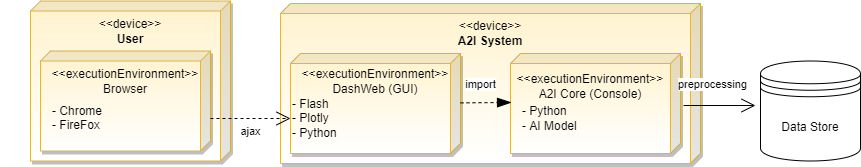

The diagram above was exported from draw.io. Its source (the exported page's mxGraphModel, read from the mxfile embedded in the PNG):
<mxGraphModel dx="1422" dy="772" grid="1" gridSize="10" guides="1" tooltips="1" connect="1" arrows="1" fold="1" page="1" pageScale="1" pageWidth="827" pageHeight="1169" math="0" shadow="0">
  <root>
    <mxCell id="0" />
    <mxCell id="1" parent="0" />
    <object label="" id="jWmTPn_ve8bPemw-gMev-2">
      <mxCell style="shape=cube;whiteSpace=wrap;html=1;boundedLbl=1;backgroundOutline=1;darkOpacity=0.05;darkOpacity2=0.1;sketch=0;shadow=1;fillColor=#fff2cc;strokeColor=#d6b656;gradientColor=#ffffff;flipH=1;size=10;" parent="1" vertex="1">
        <mxGeometry x="130" y="257.5" width="200" height="160" as="geometry" />
      </mxCell>
    </object>
    <UserObject label="&amp;lt;&amp;lt;device&amp;gt;&amp;gt;&lt;br&gt;&lt;b&gt;User&lt;/b&gt;" placeholders="1" name="Variable" id="jWmTPn_ve8bPemw-gMev-5">
      <mxCell style="text;html=1;strokeColor=none;fillColor=none;align=center;verticalAlign=middle;whiteSpace=wrap;overflow=hidden;shadow=1;sketch=0;" parent="1" vertex="1">
        <mxGeometry x="190" y="267.5" width="80" height="40" as="geometry" />
      </mxCell>
    </UserObject>
    <object label="" id="jWmTPn_ve8bPemw-gMev-6">
      <mxCell style="shape=cube;whiteSpace=wrap;html=1;boundedLbl=1;backgroundOutline=1;darkOpacity=0.05;darkOpacity2=0.1;sketch=0;shadow=1;fillColor=#fff2cc;strokeColor=#d6b656;gradientColor=#ffffff;flipH=1;size=10;" parent="1" vertex="1">
        <mxGeometry x="140" y="307.5" width="170" height="100" as="geometry" />
      </mxCell>
    </object>
    <UserObject label="&amp;lt;&amp;lt;executionEnvironment&amp;gt;&amp;gt;&lt;br&gt;Browser" placeholders="1" name="Variable" id="jWmTPn_ve8bPemw-gMev-7">
      <mxCell style="text;html=1;strokeColor=none;fillColor=none;align=center;verticalAlign=middle;whiteSpace=wrap;overflow=hidden;shadow=1;sketch=0;" parent="1" vertex="1">
        <mxGeometry x="100" y="317.5" width="250" height="40" as="geometry" />
      </mxCell>
    </UserObject>
    <UserObject label="- Chrome&lt;br&gt;- FireFox" placeholders="1" name="Variable" id="jWmTPn_ve8bPemw-gMev-8">
      <mxCell style="text;html=1;strokeColor=none;fillColor=none;align=left;verticalAlign=middle;whiteSpace=wrap;overflow=hidden;shadow=1;sketch=0;" parent="1" vertex="1">
        <mxGeometry x="150" y="357.5" width="70" height="30" as="geometry" />
      </mxCell>
    </UserObject>
    <object label="" id="i2ZtQnmbUx4Wcsc6dPdB-2">
      <mxCell style="shape=cube;whiteSpace=wrap;html=1;boundedLbl=1;backgroundOutline=1;darkOpacity=0.05;darkOpacity2=0.1;sketch=0;shadow=1;fillColor=#fff2cc;strokeColor=#d6b656;gradientColor=#ffffff;flipH=1;size=10;" parent="1" vertex="1">
        <mxGeometry x="380" y="260" width="420" height="160" as="geometry" />
      </mxCell>
    </object>
    <object label="" id="i2ZtQnmbUx4Wcsc6dPdB-3">
      <mxCell style="shape=cube;whiteSpace=wrap;html=1;boundedLbl=1;backgroundOutline=1;darkOpacity=0.05;darkOpacity2=0.1;sketch=0;shadow=1;fillColor=#fff2cc;strokeColor=#d6b656;gradientColor=#ffffff;flipH=1;size=10;" parent="1" vertex="1">
        <mxGeometry x="390" y="310" width="170" height="100" as="geometry" />
      </mxCell>
    </object>
    <UserObject label="&amp;lt;&amp;lt;executionEnvironment&amp;gt;&amp;gt;&lt;br&gt;DashWeb (GUI)" placeholders="1" name="Variable" id="i2ZtQnmbUx4Wcsc6dPdB-4">
      <mxCell style="text;html=1;strokeColor=none;fillColor=none;align=center;verticalAlign=middle;whiteSpace=wrap;overflow=hidden;shadow=1;sketch=0;" parent="1" vertex="1">
        <mxGeometry x="350" y="320" width="250" height="35" as="geometry" />
      </mxCell>
    </UserObject>
    <UserObject label="&amp;lt;&amp;lt;device&amp;gt;&amp;gt;&lt;br&gt;&lt;b&gt;A2I System&lt;/b&gt;" placeholders="1" name="Variable" id="i2ZtQnmbUx4Wcsc6dPdB-6">
      <mxCell style="text;html=1;strokeColor=none;fillColor=none;align=center;verticalAlign=middle;whiteSpace=wrap;overflow=hidden;shadow=1;sketch=0;" parent="1" vertex="1">
        <mxGeometry x="455" y="270" width="270" height="40" as="geometry" />
      </mxCell>
    </UserObject>
    <UserObject label="- Flash&lt;br&gt;- Plotly&lt;br&gt;- Python" placeholders="1" name="Variable" id="i2ZtQnmbUx4Wcsc6dPdB-7">
      <mxCell style="text;html=1;strokeColor=none;fillColor=none;align=left;verticalAlign=middle;whiteSpace=wrap;overflow=hidden;shadow=1;sketch=0;" parent="1" vertex="1">
        <mxGeometry x="390" y="345" width="70" height="60" as="geometry" />
      </mxCell>
    </UserObject>
    <mxCell id="i2ZtQnmbUx4Wcsc6dPdB-8" value="Data Store" style="shape=datastore;whiteSpace=wrap;html=1;" parent="1" vertex="1">
      <mxGeometry x="860" y="317.5" width="100" height="100" as="geometry" />
    </mxCell>
    <object label="" id="i2ZtQnmbUx4Wcsc6dPdB-9">
      <mxCell style="shape=cube;whiteSpace=wrap;html=1;boundedLbl=1;backgroundOutline=1;darkOpacity=0.05;darkOpacity2=0.1;sketch=0;shadow=1;fillColor=#fff2cc;strokeColor=#d6b656;gradientColor=#ffffff;flipH=1;size=10;" parent="1" vertex="1">
        <mxGeometry x="610" y="310" width="170" height="100" as="geometry" />
      </mxCell>
    </object>
    <UserObject label="&amp;lt;&amp;lt;executionEnvironment&amp;gt;&amp;gt;&lt;br&gt;A2I Core (Console)" placeholders="1" name="Variable" id="i2ZtQnmbUx4Wcsc6dPdB-10">
      <mxCell style="text;html=1;strokeColor=none;fillColor=none;align=center;verticalAlign=middle;whiteSpace=wrap;overflow=hidden;shadow=1;sketch=0;" parent="1" vertex="1">
        <mxGeometry x="565" y="325" width="250" height="35" as="geometry" />
      </mxCell>
    </UserObject>
    <mxCell id="i2ZtQnmbUx4Wcsc6dPdB-13" value="preprocessing" style="edgeStyle=none;html=1;endArrow=open;endSize=12;verticalAlign=bottom;rounded=0;entryX=-0.05;entryY=0.445;entryDx=0;entryDy=0;exitX=-0.018;exitY=0.52;exitDx=0;exitDy=0;exitPerimeter=0;entryPerimeter=0;" parent="1" source="i2ZtQnmbUx4Wcsc6dPdB-9" target="i2ZtQnmbUx4Wcsc6dPdB-8" edge="1">
      <mxGeometry x="-0.1964" y="12" width="160" relative="1" as="geometry">
        <mxPoint x="780" y="360" as="sourcePoint" />
        <mxPoint x="690" y="470" as="targetPoint" />
        <mxPoint as="offset" />
      </mxGeometry>
    </mxCell>
    <UserObject label="- Python&lt;br&gt;- AI Model" placeholders="1" name="Variable" id="i2ZtQnmbUx4Wcsc6dPdB-14">
      <mxCell style="text;html=1;strokeColor=none;fillColor=none;align=left;verticalAlign=middle;whiteSpace=wrap;overflow=hidden;shadow=1;sketch=0;" parent="1" vertex="1">
        <mxGeometry x="620" y="345" width="70" height="60" as="geometry" />
      </mxCell>
    </UserObject>
    <mxCell id="i2ZtQnmbUx4Wcsc6dPdB-20" value="import" style="edgeStyle=none;html=1;endArrow=blockThin;endSize=12;verticalAlign=bottom;rounded=0;labelBorderColor=none;startArrow=none;startFill=0;endFill=1;entryX=0.184;entryY=0.971;entryDx=0;entryDy=0;entryPerimeter=0;dashed=1;" parent="1" source="i2ZtQnmbUx4Wcsc6dPdB-3" target="i2ZtQnmbUx4Wcsc6dPdB-10" edge="1">
      <mxGeometry x="-0.213" y="9" width="160" relative="1" as="geometry">
        <mxPoint x="310" y="630" as="sourcePoint" />
        <mxPoint x="470" y="630" as="targetPoint" />
        <mxPoint as="offset" />
      </mxGeometry>
    </mxCell>
    <mxCell id="i2ZtQnmbUx4Wcsc6dPdB-24" value="ajax" style="edgeStyle=none;html=1;endArrow=open;endSize=12;dashed=1;verticalAlign=top;rounded=0;labelBorderColor=none;entryX=0;entryY=0.5;entryDx=0;entryDy=0;exitX=0;exitY=0.675;exitDx=0;exitDy=0;exitPerimeter=0;" parent="1" source="jWmTPn_ve8bPemw-gMev-6" target="i2ZtQnmbUx4Wcsc6dPdB-7" edge="1">
      <mxGeometry width="160" relative="1" as="geometry">
        <mxPoint x="240" y="530" as="sourcePoint" />
        <mxPoint x="400" y="530" as="targetPoint" />
        <mxPoint as="offset" />
      </mxGeometry>
    </mxCell>
  </root>
</mxGraphModel>